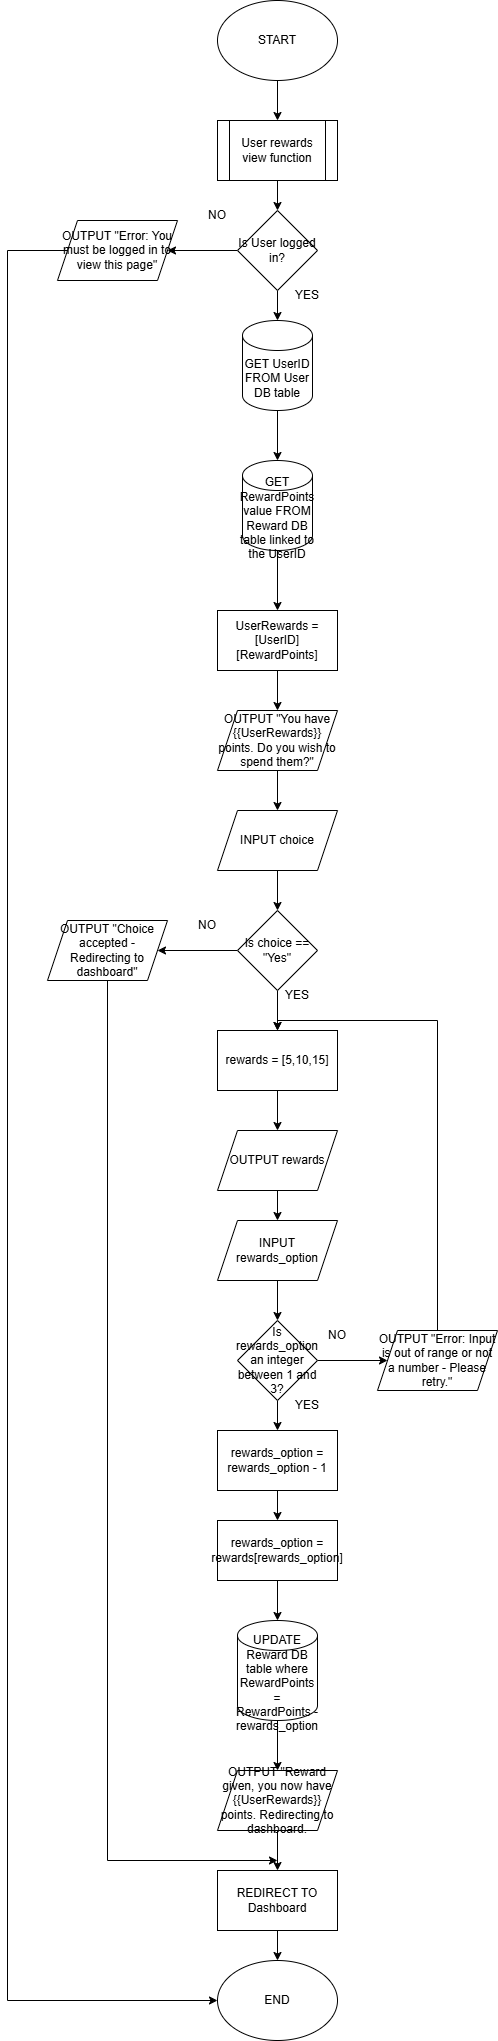

The diagram above was exported from draw.io. Its source (the exported page's mxGraphModel, read from the mxfile embedded in the PNG):
<mxGraphModel dx="1281" dy="527" grid="1" gridSize="10" guides="1" tooltips="1" connect="1" arrows="1" fold="1" page="1" pageScale="1" pageWidth="1200" pageHeight="1920" math="0" shadow="0">
  <root>
    <mxCell id="0" />
    <mxCell id="1" parent="0" />
    <mxCell id="M3wxhwWsASXS65IBoehR-3" edge="1" parent="1" source="M3wxhwWsASXS65IBoehR-1" style="edgeStyle=orthogonalEdgeStyle;rounded=0;orthogonalLoop=1;jettySize=auto;html=1;" target="M3wxhwWsASXS65IBoehR-2" value="">
      <mxGeometry relative="1" as="geometry" />
    </mxCell>
    <mxCell id="M3wxhwWsASXS65IBoehR-1" parent="1" style="ellipse;whiteSpace=wrap;html=1;" value="START" vertex="1">
      <mxGeometry height="80" width="120" x="540" y="20" as="geometry" />
    </mxCell>
    <mxCell id="M3wxhwWsASXS65IBoehR-9" edge="1" parent="1" source="M3wxhwWsASXS65IBoehR-2" style="edgeStyle=orthogonalEdgeStyle;rounded=0;orthogonalLoop=1;jettySize=auto;html=1;" target="M3wxhwWsASXS65IBoehR-8" value="">
      <mxGeometry relative="1" as="geometry" />
    </mxCell>
    <mxCell id="M3wxhwWsASXS65IBoehR-2" parent="1" style="shape=process;whiteSpace=wrap;html=1;backgroundOutline=1;" value="User rewards view function" vertex="1">
      <mxGeometry height="60" width="120" x="540" y="140" as="geometry" />
    </mxCell>
    <mxCell id="M3wxhwWsASXS65IBoehR-11" edge="1" parent="1" source="M3wxhwWsASXS65IBoehR-8" style="edgeStyle=orthogonalEdgeStyle;rounded=0;orthogonalLoop=1;jettySize=auto;html=1;" target="M3wxhwWsASXS65IBoehR-10" value="">
      <mxGeometry relative="1" as="geometry" />
    </mxCell>
    <mxCell id="M3wxhwWsASXS65IBoehR-15" edge="1" parent="1" source="M3wxhwWsASXS65IBoehR-8" style="edgeStyle=orthogonalEdgeStyle;rounded=0;orthogonalLoop=1;jettySize=auto;html=1;" target="M3wxhwWsASXS65IBoehR-14" value="">
      <mxGeometry relative="1" as="geometry" />
    </mxCell>
    <mxCell id="M3wxhwWsASXS65IBoehR-8" parent="1" style="rhombus;whiteSpace=wrap;html=1;" value="Is User logged in?" vertex="1">
      <mxGeometry height="80" width="80" x="560" y="230" as="geometry" />
    </mxCell>
    <mxCell id="M3wxhwWsASXS65IBoehR-57" edge="1" parent="1" source="M3wxhwWsASXS65IBoehR-10" style="edgeStyle=orthogonalEdgeStyle;rounded=0;orthogonalLoop=1;jettySize=auto;html=1;entryX=0;entryY=0.5;entryDx=0;entryDy=0;" target="M3wxhwWsASXS65IBoehR-58">
      <mxGeometry relative="1" as="geometry">
        <Array as="points">
          <mxPoint x="330" y="270" />
          <mxPoint x="330" y="2020" />
        </Array>
      </mxGeometry>
    </mxCell>
    <mxCell id="M3wxhwWsASXS65IBoehR-10" parent="1" style="shape=parallelogram;perimeter=parallelogramPerimeter;whiteSpace=wrap;html=1;fixedSize=1;" value="OUTPUT &quot;Error: You must be logged in to view this page&quot;" vertex="1">
      <mxGeometry height="60" width="120" x="380" y="240" as="geometry" />
    </mxCell>
    <mxCell id="M3wxhwWsASXS65IBoehR-12" parent="1" style="text;html=1;whiteSpace=wrap;strokeColor=none;fillColor=none;align=center;verticalAlign=middle;rounded=0;" value="NO" vertex="1">
      <mxGeometry height="30" width="60" x="510" y="220" as="geometry" />
    </mxCell>
    <mxCell id="M3wxhwWsASXS65IBoehR-17" edge="1" parent="1" source="M3wxhwWsASXS65IBoehR-14" style="edgeStyle=orthogonalEdgeStyle;rounded=0;orthogonalLoop=1;jettySize=auto;html=1;" target="M3wxhwWsASXS65IBoehR-16" value="">
      <mxGeometry relative="1" as="geometry" />
    </mxCell>
    <mxCell id="M3wxhwWsASXS65IBoehR-14" parent="1" style="shape=cylinder3;whiteSpace=wrap;html=1;boundedLbl=1;backgroundOutline=1;size=15;" value="GET UserID FROM User DB table" vertex="1">
      <mxGeometry height="90" width="70" x="565" y="340" as="geometry" />
    </mxCell>
    <mxCell id="M3wxhwWsASXS65IBoehR-19" edge="1" parent="1" source="M3wxhwWsASXS65IBoehR-16" style="edgeStyle=orthogonalEdgeStyle;rounded=0;orthogonalLoop=1;jettySize=auto;html=1;" target="M3wxhwWsASXS65IBoehR-18" value="">
      <mxGeometry relative="1" as="geometry" />
    </mxCell>
    <mxCell id="M3wxhwWsASXS65IBoehR-16" parent="1" style="shape=cylinder3;whiteSpace=wrap;html=1;boundedLbl=1;backgroundOutline=1;size=15;" value="GET RewardPoints value FROM Reward DB table linked to the UserID" vertex="1">
      <mxGeometry height="90" width="70" x="565" y="480" as="geometry" />
    </mxCell>
    <mxCell id="M3wxhwWsASXS65IBoehR-21" edge="1" parent="1" source="M3wxhwWsASXS65IBoehR-18" style="edgeStyle=orthogonalEdgeStyle;rounded=0;orthogonalLoop=1;jettySize=auto;html=1;" target="M3wxhwWsASXS65IBoehR-20" value="">
      <mxGeometry relative="1" as="geometry" />
    </mxCell>
    <mxCell id="M3wxhwWsASXS65IBoehR-18" parent="1" style="whiteSpace=wrap;html=1;" value="UserRewards = [UserID][RewardPoints]" vertex="1">
      <mxGeometry height="60" width="120" x="540" y="630" as="geometry" />
    </mxCell>
    <mxCell id="M3wxhwWsASXS65IBoehR-23" edge="1" parent="1" source="M3wxhwWsASXS65IBoehR-20" style="edgeStyle=orthogonalEdgeStyle;rounded=0;orthogonalLoop=1;jettySize=auto;html=1;" target="M3wxhwWsASXS65IBoehR-22" value="">
      <mxGeometry relative="1" as="geometry" />
    </mxCell>
    <mxCell id="M3wxhwWsASXS65IBoehR-20" parent="1" style="shape=parallelogram;perimeter=parallelogramPerimeter;whiteSpace=wrap;html=1;fixedSize=1;" value="OUTPUT &quot;You have {{UserRewards}} points. Do you wish to spend them?&quot;" vertex="1">
      <mxGeometry height="60" width="120" x="540" y="730" as="geometry" />
    </mxCell>
    <mxCell id="M3wxhwWsASXS65IBoehR-25" edge="1" parent="1" source="M3wxhwWsASXS65IBoehR-22" style="edgeStyle=orthogonalEdgeStyle;rounded=0;orthogonalLoop=1;jettySize=auto;html=1;" target="M3wxhwWsASXS65IBoehR-24" value="">
      <mxGeometry relative="1" as="geometry" />
    </mxCell>
    <mxCell id="M3wxhwWsASXS65IBoehR-22" parent="1" style="shape=parallelogram;perimeter=parallelogramPerimeter;whiteSpace=wrap;html=1;fixedSize=1;" value="INPUT choice" vertex="1">
      <mxGeometry height="60" width="120" x="540" y="830" as="geometry" />
    </mxCell>
    <mxCell id="M3wxhwWsASXS65IBoehR-27" edge="1" parent="1" source="M3wxhwWsASXS65IBoehR-24" style="edgeStyle=orthogonalEdgeStyle;rounded=0;orthogonalLoop=1;jettySize=auto;html=1;" target="M3wxhwWsASXS65IBoehR-26" value="">
      <mxGeometry relative="1" as="geometry" />
    </mxCell>
    <mxCell id="M3wxhwWsASXS65IBoehR-31" edge="1" parent="1" source="M3wxhwWsASXS65IBoehR-24" style="edgeStyle=orthogonalEdgeStyle;rounded=0;orthogonalLoop=1;jettySize=auto;html=1;" target="M3wxhwWsASXS65IBoehR-30" value="">
      <mxGeometry relative="1" as="geometry" />
    </mxCell>
    <mxCell id="M3wxhwWsASXS65IBoehR-24" parent="1" style="rhombus;whiteSpace=wrap;html=1;" value="Is choice == &quot;Yes&quot;" vertex="1">
      <mxGeometry height="80" width="80" x="560" y="930" as="geometry" />
    </mxCell>
    <mxCell id="M3wxhwWsASXS65IBoehR-56" edge="1" parent="1" source="M3wxhwWsASXS65IBoehR-26" style="edgeStyle=orthogonalEdgeStyle;rounded=0;orthogonalLoop=1;jettySize=auto;html=1;exitX=0.5;exitY=1;exitDx=0;exitDy=0;">
      <mxGeometry relative="1" as="geometry">
        <Array as="points">
          <mxPoint x="430" y="1880" />
        </Array>
        <mxPoint x="600" y="1880" as="targetPoint" />
      </mxGeometry>
    </mxCell>
    <mxCell id="M3wxhwWsASXS65IBoehR-26" parent="1" style="shape=parallelogram;perimeter=parallelogramPerimeter;whiteSpace=wrap;html=1;fixedSize=1;" value="OUTPUT &quot;Choice accepted - Redirecting to dashboard&quot;" vertex="1">
      <mxGeometry height="60" width="120" x="370" y="940" as="geometry" />
    </mxCell>
    <mxCell id="M3wxhwWsASXS65IBoehR-36" edge="1" parent="1" source="M3wxhwWsASXS65IBoehR-30" style="edgeStyle=orthogonalEdgeStyle;rounded=0;orthogonalLoop=1;jettySize=auto;html=1;" target="M3wxhwWsASXS65IBoehR-35" value="">
      <mxGeometry relative="1" as="geometry" />
    </mxCell>
    <mxCell id="M3wxhwWsASXS65IBoehR-30" parent="1" style="whiteSpace=wrap;html=1;" value="rewards = [5,10,15]" vertex="1">
      <mxGeometry height="60" width="120" x="540" y="1050" as="geometry" />
    </mxCell>
    <mxCell id="M3wxhwWsASXS65IBoehR-32" parent="1" style="text;html=1;whiteSpace=wrap;strokeColor=none;fillColor=none;align=center;verticalAlign=middle;rounded=0;" value="YES" vertex="1">
      <mxGeometry height="30" width="60" x="590" y="1000" as="geometry" />
    </mxCell>
    <mxCell id="M3wxhwWsASXS65IBoehR-33" parent="1" style="text;html=1;whiteSpace=wrap;strokeColor=none;fillColor=none;align=center;verticalAlign=middle;rounded=0;" value="NO" vertex="1">
      <mxGeometry height="30" width="60" x="500" y="930" as="geometry" />
    </mxCell>
    <mxCell id="M3wxhwWsASXS65IBoehR-34" parent="1" style="text;html=1;whiteSpace=wrap;strokeColor=none;fillColor=none;align=center;verticalAlign=middle;rounded=0;" value="YES" vertex="1">
      <mxGeometry height="30" width="60" x="600" y="300" as="geometry" />
    </mxCell>
    <mxCell id="M3wxhwWsASXS65IBoehR-38" edge="1" parent="1" source="M3wxhwWsASXS65IBoehR-35" style="edgeStyle=orthogonalEdgeStyle;rounded=0;orthogonalLoop=1;jettySize=auto;html=1;" target="M3wxhwWsASXS65IBoehR-37" value="">
      <mxGeometry relative="1" as="geometry" />
    </mxCell>
    <mxCell id="M3wxhwWsASXS65IBoehR-35" parent="1" style="shape=parallelogram;perimeter=parallelogramPerimeter;whiteSpace=wrap;html=1;fixedSize=1;" value="OUTPUT rewards" vertex="1">
      <mxGeometry height="60" width="120" x="540" y="1150" as="geometry" />
    </mxCell>
    <mxCell id="M3wxhwWsASXS65IBoehR-40" edge="1" parent="1" source="M3wxhwWsASXS65IBoehR-37" style="edgeStyle=orthogonalEdgeStyle;rounded=0;orthogonalLoop=1;jettySize=auto;html=1;" target="M3wxhwWsASXS65IBoehR-39" value="">
      <mxGeometry relative="1" as="geometry" />
    </mxCell>
    <mxCell id="M3wxhwWsASXS65IBoehR-37" parent="1" style="shape=parallelogram;perimeter=parallelogramPerimeter;whiteSpace=wrap;html=1;fixedSize=1;" value="INPUT rewards_option" vertex="1">
      <mxGeometry height="60" width="120" x="540" y="1240" as="geometry" />
    </mxCell>
    <mxCell id="M3wxhwWsASXS65IBoehR-42" edge="1" parent="1" source="M3wxhwWsASXS65IBoehR-39" style="edgeStyle=orthogonalEdgeStyle;rounded=0;orthogonalLoop=1;jettySize=auto;html=1;" target="M3wxhwWsASXS65IBoehR-41" value="">
      <mxGeometry relative="1" as="geometry" />
    </mxCell>
    <mxCell id="M3wxhwWsASXS65IBoehR-45" edge="1" parent="1" source="M3wxhwWsASXS65IBoehR-39" style="edgeStyle=orthogonalEdgeStyle;rounded=0;orthogonalLoop=1;jettySize=auto;html=1;" target="M3wxhwWsASXS65IBoehR-44" value="">
      <mxGeometry relative="1" as="geometry" />
    </mxCell>
    <mxCell id="M3wxhwWsASXS65IBoehR-39" parent="1" style="rhombus;whiteSpace=wrap;html=1;" value="Is rewards_option an integer between 1 and 3?" vertex="1">
      <mxGeometry height="80" width="80" x="560" y="1340" as="geometry" />
    </mxCell>
    <mxCell id="M3wxhwWsASXS65IBoehR-43" edge="1" parent="1" source="M3wxhwWsASXS65IBoehR-41" style="edgeStyle=orthogonalEdgeStyle;rounded=0;orthogonalLoop=1;jettySize=auto;html=1;entryX=0.5;entryY=0;entryDx=0;entryDy=0;" target="M3wxhwWsASXS65IBoehR-30">
      <mxGeometry relative="1" as="geometry">
        <Array as="points">
          <mxPoint x="760" y="1040" />
          <mxPoint x="600" y="1040" />
        </Array>
      </mxGeometry>
    </mxCell>
    <mxCell id="M3wxhwWsASXS65IBoehR-41" parent="1" style="shape=parallelogram;perimeter=parallelogramPerimeter;whiteSpace=wrap;html=1;fixedSize=1;" value="OUTPUT &quot;Error: Input is out of range or not a number - Please retry.&quot;" vertex="1">
      <mxGeometry height="60" width="120" x="700" y="1350" as="geometry" />
    </mxCell>
    <mxCell id="M3wxhwWsASXS65IBoehR-47" edge="1" parent="1" source="M3wxhwWsASXS65IBoehR-44" style="edgeStyle=orthogonalEdgeStyle;rounded=0;orthogonalLoop=1;jettySize=auto;html=1;" target="M3wxhwWsASXS65IBoehR-46" value="">
      <mxGeometry relative="1" as="geometry" />
    </mxCell>
    <mxCell id="M3wxhwWsASXS65IBoehR-44" parent="1" style="whiteSpace=wrap;html=1;" value="rewards_option = rewards_option - 1" vertex="1">
      <mxGeometry height="60" width="120" x="540" y="1450" as="geometry" />
    </mxCell>
    <mxCell id="M3wxhwWsASXS65IBoehR-51" edge="1" parent="1" source="M3wxhwWsASXS65IBoehR-46" style="edgeStyle=orthogonalEdgeStyle;rounded=0;orthogonalLoop=1;jettySize=auto;html=1;" target="M3wxhwWsASXS65IBoehR-50" value="">
      <mxGeometry relative="1" as="geometry" />
    </mxCell>
    <mxCell id="M3wxhwWsASXS65IBoehR-46" parent="1" style="whiteSpace=wrap;html=1;" value="rewards_option = rewards[rewards_option]" vertex="1">
      <mxGeometry height="60" width="120" x="540" y="1540" as="geometry" />
    </mxCell>
    <mxCell id="M3wxhwWsASXS65IBoehR-48" parent="1" style="text;html=1;whiteSpace=wrap;strokeColor=none;fillColor=none;align=center;verticalAlign=middle;rounded=0;" value="NO" vertex="1">
      <mxGeometry height="30" width="60" x="630" y="1340" as="geometry" />
    </mxCell>
    <mxCell id="M3wxhwWsASXS65IBoehR-49" parent="1" style="text;html=1;whiteSpace=wrap;strokeColor=none;fillColor=none;align=center;verticalAlign=middle;rounded=0;" value="YES" vertex="1">
      <mxGeometry height="30" width="60" x="600" y="1410" as="geometry" />
    </mxCell>
    <mxCell id="M3wxhwWsASXS65IBoehR-53" edge="1" parent="1" source="M3wxhwWsASXS65IBoehR-50" style="edgeStyle=orthogonalEdgeStyle;rounded=0;orthogonalLoop=1;jettySize=auto;html=1;" target="M3wxhwWsASXS65IBoehR-52" value="">
      <mxGeometry relative="1" as="geometry" />
    </mxCell>
    <mxCell id="M3wxhwWsASXS65IBoehR-50" parent="1" style="shape=cylinder3;whiteSpace=wrap;html=1;boundedLbl=1;backgroundOutline=1;size=15;" value="UPDATE Reward DB table where RewardPoints = RewardPoints - rewards_option" vertex="1">
      <mxGeometry height="100" width="80" x="560" y="1640" as="geometry" />
    </mxCell>
    <mxCell id="M3wxhwWsASXS65IBoehR-55" edge="1" parent="1" source="M3wxhwWsASXS65IBoehR-52" style="edgeStyle=orthogonalEdgeStyle;rounded=0;orthogonalLoop=1;jettySize=auto;html=1;" target="M3wxhwWsASXS65IBoehR-54" value="">
      <mxGeometry relative="1" as="geometry" />
    </mxCell>
    <mxCell id="M3wxhwWsASXS65IBoehR-52" parent="1" style="shape=parallelogram;perimeter=parallelogramPerimeter;whiteSpace=wrap;html=1;fixedSize=1;" value="OUTPUT &quot;Reward given, you now have {{UserRewards}} points. Redirecting to dashboard." vertex="1">
      <mxGeometry height="60" width="120" x="540" y="1790" as="geometry" />
    </mxCell>
    <mxCell id="M3wxhwWsASXS65IBoehR-59" edge="1" parent="1" source="M3wxhwWsASXS65IBoehR-54" style="edgeStyle=orthogonalEdgeStyle;rounded=0;orthogonalLoop=1;jettySize=auto;html=1;" target="M3wxhwWsASXS65IBoehR-58" value="">
      <mxGeometry relative="1" as="geometry" />
    </mxCell>
    <mxCell id="M3wxhwWsASXS65IBoehR-54" parent="1" style="whiteSpace=wrap;html=1;" value="REDIRECT TO Dashboard" vertex="1">
      <mxGeometry height="60" width="120" x="540" y="1890" as="geometry" />
    </mxCell>
    <mxCell id="M3wxhwWsASXS65IBoehR-58" parent="1" style="ellipse;whiteSpace=wrap;html=1;" value="END" vertex="1">
      <mxGeometry height="80" width="120" x="540" y="1980" as="geometry" />
    </mxCell>
  </root>
</mxGraphModel>